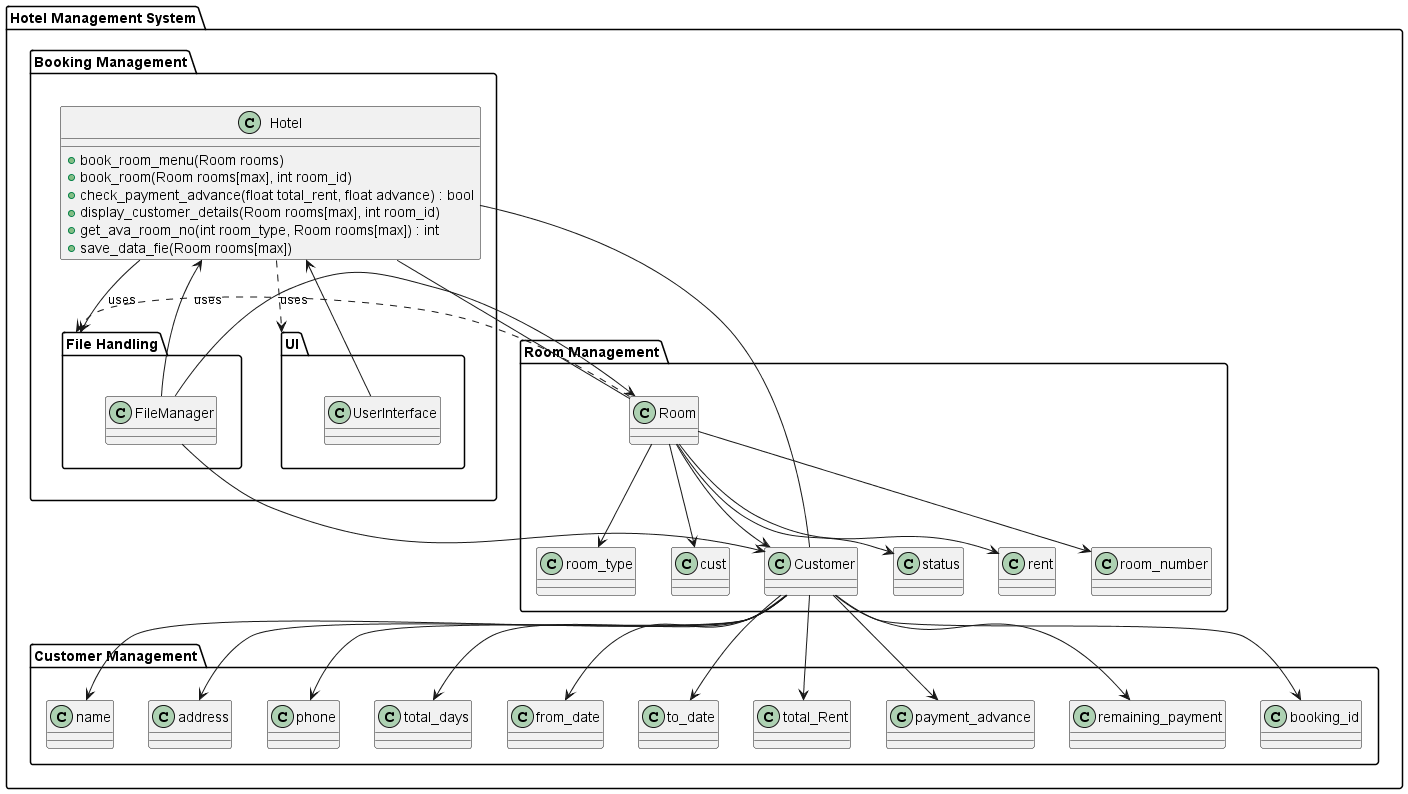

The diagram above was rendered by PlantUML. Its source (embedded in the PNG):
@startuml

package "Hotel Management System" {
  
  package "Room Management" {
    class Room
    Room --> Customer
    Room --> status
    Room --> rent
    Room --> room_number
    Room --> room_type
    Room --> cust
    Room ..> "File Handling" : uses
  }
  
  package "Customer Management" {
    class Customer
    Customer --> name
    Customer --> address
    Customer --> phone
    Customer --> total_days
    Customer --> from_date
    Customer --> to_date
    Customer --> total_Rent
    Customer --> payment_advance
    Customer --> remaining_payment
    Customer --> booking_id
  }
  
  package "Booking Management" {
    Hotel -- Room
    Hotel -- Customer
    Hotel --> "File Handling" : uses
    Hotel ..> "UI" : uses
    class Hotel {
      +book_room_menu(Room rooms)
      +book_room(Room rooms[max], int room_id)
      +check_payment_advance(float total_rent, float advance) : bool
      +display_customer_details(Room rooms[max], int room_id)
      +get_ava_room_no(int room_type, Room rooms[max]) : int
      +save_data_fie(Room rooms[max])
    }
    
    package "File Handling" {
      class FileManager
      FileManager --> Room
      FileManager --> Customer
      FileManager --> Hotel
    }
    
    package "UI" {
      class UserInterface
      UserInterface --> Hotel
    }
  }
}

@enduml